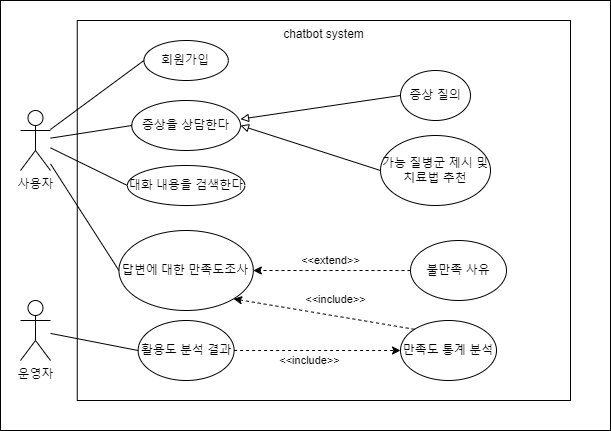

The diagram above was exported from draw.io. Its source (the exported page's mxGraphModel, read from the mxfile embedded in the PNG):
<mxGraphModel dx="794" dy="430" grid="1" gridSize="10" guides="1" tooltips="1" connect="1" arrows="1" fold="1" page="1" pageScale="1" pageWidth="827" pageHeight="1169" math="0" shadow="0">
  <root>
    <mxCell id="0" />
    <mxCell id="1" parent="0" />
    <mxCell id="SlAA7DnwfKLp3uO1GxDc-32" value="" style="rounded=0;whiteSpace=wrap;html=1;" parent="1" vertex="1">
      <mxGeometry x="100" y="20" width="610" height="430" as="geometry" />
    </mxCell>
    <mxCell id="SlAA7DnwfKLp3uO1GxDc-1" value="사용자" style="shape=umlActor;verticalLabelPosition=bottom;verticalAlign=top;html=1;outlineConnect=0;" parent="1" vertex="1">
      <mxGeometry x="120" y="130" width="30" height="60" as="geometry" />
    </mxCell>
    <mxCell id="SlAA7DnwfKLp3uO1GxDc-2" value="chatbot system" style="rounded=0;whiteSpace=wrap;html=1;rotation=0;verticalAlign=top;" parent="1" vertex="1">
      <mxGeometry x="176.75" y="40" width="493.25" height="380" as="geometry" />
    </mxCell>
    <mxCell id="SlAA7DnwfKLp3uO1GxDc-8" value="증상을 상담한다" style="ellipse;whiteSpace=wrap;html=1;" parent="1" vertex="1">
      <mxGeometry x="231.26" y="120" width="108.75" height="50" as="geometry" />
    </mxCell>
    <mxCell id="SlAA7DnwfKLp3uO1GxDc-9" value="대화 내용을 검색한다" style="ellipse;whiteSpace=wrap;html=1;" parent="1" vertex="1">
      <mxGeometry x="226.88" y="185" width="117.5" height="40" as="geometry" />
    </mxCell>
    <mxCell id="uDTXtOImHAJVbZoSPYIp-2" value="" style="endArrow=none;html=1;rounded=0;entryX=0;entryY=0.5;entryDx=0;entryDy=0;" parent="1" source="SlAA7DnwfKLp3uO1GxDc-1" target="SlAA7DnwfKLp3uO1GxDc-8" edge="1">
      <mxGeometry width="50" height="50" relative="1" as="geometry">
        <mxPoint x="190" y="260" as="sourcePoint" />
        <mxPoint x="240" y="210" as="targetPoint" />
      </mxGeometry>
    </mxCell>
    <mxCell id="uDTXtOImHAJVbZoSPYIp-4" value="" style="endArrow=none;html=1;rounded=0;entryX=0;entryY=0.5;entryDx=0;entryDy=0;" parent="1" source="SlAA7DnwfKLp3uO1GxDc-1" target="SlAA7DnwfKLp3uO1GxDc-9" edge="1">
      <mxGeometry width="50" height="50" relative="1" as="geometry">
        <mxPoint x="160" y="143" as="sourcePoint" />
        <mxPoint x="241" y="215" as="targetPoint" />
      </mxGeometry>
    </mxCell>
    <mxCell id="uDTXtOImHAJVbZoSPYIp-5" value="운영자" style="shape=umlActor;verticalLabelPosition=bottom;verticalAlign=top;html=1;outlineConnect=0;" parent="1" vertex="1">
      <mxGeometry x="120" y="320" width="30" height="60" as="geometry" />
    </mxCell>
    <mxCell id="uDTXtOImHAJVbZoSPYIp-6" value="답변에 대한 만족도조사" style="ellipse;whiteSpace=wrap;html=1;" parent="1" vertex="1">
      <mxGeometry x="218.44" y="250" width="134.37" height="80" as="geometry" />
    </mxCell>
    <mxCell id="uDTXtOImHAJVbZoSPYIp-7" value="" style="endArrow=none;html=1;rounded=0;entryX=0;entryY=0.5;entryDx=0;entryDy=0;" parent="1" source="SlAA7DnwfKLp3uO1GxDc-1" target="uDTXtOImHAJVbZoSPYIp-6" edge="1">
      <mxGeometry width="50" height="50" relative="1" as="geometry">
        <mxPoint x="190" y="350" as="sourcePoint" />
        <mxPoint x="240" y="300" as="targetPoint" />
      </mxGeometry>
    </mxCell>
    <mxCell id="uDTXtOImHAJVbZoSPYIp-8" value="불만족 사유" style="ellipse;whiteSpace=wrap;html=1;" parent="1" vertex="1">
      <mxGeometry x="510" y="260" width="96" height="60" as="geometry" />
    </mxCell>
    <mxCell id="uDTXtOImHAJVbZoSPYIp-9" value="&amp;lt;&amp;lt;extend&amp;gt;&amp;gt;" style="endArrow=classic;html=1;rounded=0;entryX=1;entryY=0.5;entryDx=0;entryDy=0;exitX=0;exitY=0.5;exitDx=0;exitDy=0;dashed=1;" parent="1" source="uDTXtOImHAJVbZoSPYIp-8" target="uDTXtOImHAJVbZoSPYIp-6" edge="1">
      <mxGeometry x="0.0179" y="-10" width="50" height="50" relative="1" as="geometry">
        <mxPoint x="470" y="290" as="sourcePoint" />
        <mxPoint x="520" y="240" as="targetPoint" />
        <mxPoint as="offset" />
      </mxGeometry>
    </mxCell>
    <mxCell id="uDTXtOImHAJVbZoSPYIp-10" value="증상 질의" style="ellipse;whiteSpace=wrap;html=1;" parent="1" vertex="1">
      <mxGeometry x="500" y="90" width="70" height="50" as="geometry" />
    </mxCell>
    <mxCell id="uDTXtOImHAJVbZoSPYIp-11" value="가능 질병군 제시 및 치료법 추천" style="ellipse;whiteSpace=wrap;html=1;" parent="1" vertex="1">
      <mxGeometry x="480" y="155" width="110" height="70" as="geometry" />
    </mxCell>
    <mxCell id="uDTXtOImHAJVbZoSPYIp-14" value="만족도 통계 분석" style="ellipse;whiteSpace=wrap;html=1;" parent="1" vertex="1">
      <mxGeometry x="500" y="340" width="96" height="60" as="geometry" />
    </mxCell>
    <mxCell id="uDTXtOImHAJVbZoSPYIp-15" value="활용도 분석 결과" style="ellipse;whiteSpace=wrap;html=1;" parent="1" vertex="1">
      <mxGeometry x="237.63" y="340" width="96" height="60" as="geometry" />
    </mxCell>
    <mxCell id="uDTXtOImHAJVbZoSPYIp-16" value="&amp;lt;&amp;lt;include&amp;gt;&amp;gt;" style="endArrow=classic;html=1;rounded=0;entryX=1;entryY=1;entryDx=0;entryDy=0;exitX=0;exitY=0;exitDx=0;exitDy=0;dashed=1;" parent="1" source="uDTXtOImHAJVbZoSPYIp-14" target="uDTXtOImHAJVbZoSPYIp-6" edge="1">
      <mxGeometry x="-0.0983" y="-16" width="50" height="50" relative="1" as="geometry">
        <mxPoint x="410" y="360" as="sourcePoint" />
        <mxPoint x="460" y="310" as="targetPoint" />
        <mxPoint as="offset" />
      </mxGeometry>
    </mxCell>
    <mxCell id="uDTXtOImHAJVbZoSPYIp-19" value="&amp;lt;&amp;lt;include&amp;gt;&amp;gt;" style="endArrow=classic;html=1;rounded=0;exitX=1;exitY=0.5;exitDx=0;exitDy=0;entryX=0;entryY=0.5;entryDx=0;entryDy=0;dashed=1;" parent="1" source="uDTXtOImHAJVbZoSPYIp-15" target="uDTXtOImHAJVbZoSPYIp-14" edge="1">
      <mxGeometry x="-0.0949" y="-10" width="50" height="50" relative="1" as="geometry">
        <mxPoint x="410" y="360" as="sourcePoint" />
        <mxPoint x="460" y="310" as="targetPoint" />
        <mxPoint as="offset" />
      </mxGeometry>
    </mxCell>
    <mxCell id="uDTXtOImHAJVbZoSPYIp-20" value="" style="endArrow=none;html=1;rounded=0;exitX=0;exitY=0.5;exitDx=0;exitDy=0;" parent="1" source="uDTXtOImHAJVbZoSPYIp-15" target="uDTXtOImHAJVbZoSPYIp-5" edge="1">
      <mxGeometry width="50" height="50" relative="1" as="geometry">
        <mxPoint x="410" y="360" as="sourcePoint" />
        <mxPoint x="460" y="310" as="targetPoint" />
      </mxGeometry>
    </mxCell>
    <mxCell id="uDTXtOImHAJVbZoSPYIp-25" value="" style="endArrow=block;html=1;rounded=0;entryX=1;entryY=0.5;entryDx=0;entryDy=0;exitX=0;exitY=0.5;exitDx=0;exitDy=0;strokeColor=#000000;endFill=0;" parent="1" source="uDTXtOImHAJVbZoSPYIp-11" target="SlAA7DnwfKLp3uO1GxDc-8" edge="1">
      <mxGeometry width="50" height="50" relative="1" as="geometry">
        <mxPoint x="370" y="270" as="sourcePoint" />
        <mxPoint x="420" y="220" as="targetPoint" />
      </mxGeometry>
    </mxCell>
    <mxCell id="uDTXtOImHAJVbZoSPYIp-28" value="" style="endArrow=block;html=1;rounded=0;exitX=0;exitY=0.5;exitDx=0;exitDy=0;strokeColor=#000000;endFill=0;entryX=1;entryY=0.373;entryDx=0;entryDy=0;entryPerimeter=0;" parent="1" source="uDTXtOImHAJVbZoSPYIp-10" edge="1" target="SlAA7DnwfKLp3uO1GxDc-8">
      <mxGeometry width="50" height="50" relative="1" as="geometry">
        <mxPoint x="450" y="215" as="sourcePoint" />
        <mxPoint x="340" y="200" as="targetPoint" />
      </mxGeometry>
    </mxCell>
    <mxCell id="qAz7hSdw9buT_f2e72Ib-1" value="회원가입" style="ellipse;whiteSpace=wrap;html=1;" vertex="1" parent="1">
      <mxGeometry x="243.44" y="60" width="84.38" height="40" as="geometry" />
    </mxCell>
    <mxCell id="qAz7hSdw9buT_f2e72Ib-2" value="" style="endArrow=none;html=1;rounded=0;entryX=0;entryY=0.5;entryDx=0;entryDy=0;" edge="1" parent="1" source="SlAA7DnwfKLp3uO1GxDc-1" target="qAz7hSdw9buT_f2e72Ib-1">
      <mxGeometry width="50" height="50" relative="1" as="geometry">
        <mxPoint x="380" y="250" as="sourcePoint" />
        <mxPoint x="430" y="200" as="targetPoint" />
      </mxGeometry>
    </mxCell>
  </root>
</mxGraphModel>